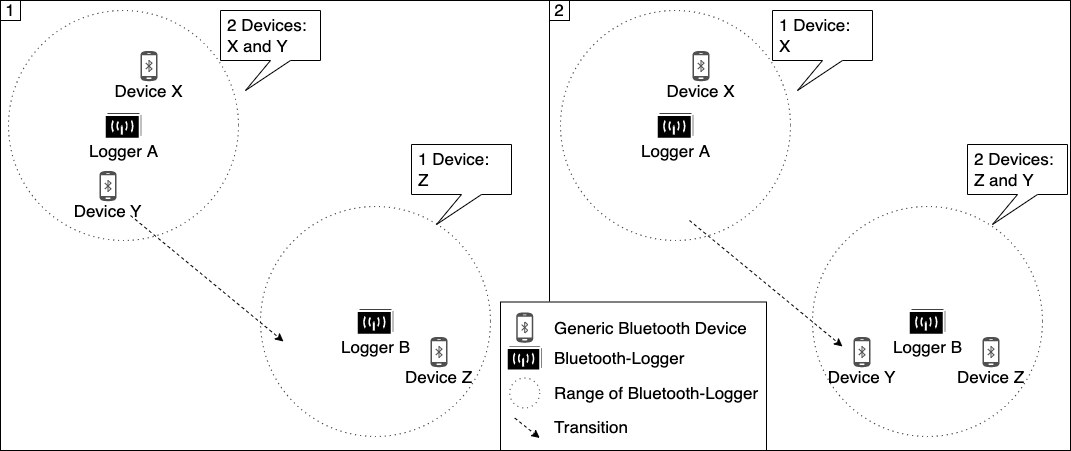

The diagram above was exported from draw.io. Its source (the exported page's mxGraphModel, read from the mxfile embedded in the PNG):
<mxGraphModel dx="2570" dy="1259" grid="0" gridSize="10" guides="1" tooltips="1" connect="1" arrows="1" fold="1" page="1" pageScale="1" pageWidth="827" pageHeight="1169" math="0" shadow="0">
  <root>
    <mxCell id="0" />
    <mxCell id="1" parent="0" />
    <mxCell id="QvZ9wRkfVHZBZ_zGLxql-68" value="" style="rounded=0;whiteSpace=wrap;html=1;labelBackgroundColor=none;fontSize=17;fillColor=none;verticalAlign=middle;" parent="1" vertex="1">
      <mxGeometry x="-1630" y="10" width="1070" height="450" as="geometry" />
    </mxCell>
    <mxCell id="t64n_j3ax5HFGtnaRs9u-7" value="" style="ellipse;whiteSpace=wrap;html=1;aspect=fixed;fillColor=none;strokeColor=#000000;dashed=1;fontSize=17;verticalAlign=middle;dashPattern=1 4;" parent="1" vertex="1">
      <mxGeometry x="-1622" y="20" width="230" height="230" as="geometry" />
    </mxCell>
    <mxCell id="QvZ9wRkfVHZBZ_zGLxql-67" value="" style="group;fontSize=17;verticalAlign=middle;" parent="1" vertex="1" connectable="0">
      <mxGeometry x="-1130" y="311.5" width="381.72" height="148.5" as="geometry" />
    </mxCell>
    <mxCell id="QvZ9wRkfVHZBZ_zGLxql-53" value="" style="rounded=0;whiteSpace=wrap;html=1;fontSize=17;labelBackgroundColor=none;fillColor=none;verticalAlign=middle;" parent="QvZ9wRkfVHZBZ_zGLxql-67" vertex="1">
      <mxGeometry width="266" height="148.5" as="geometry" />
    </mxCell>
    <mxCell id="QvZ9wRkfVHZBZ_zGLxql-66" value="" style="group;fontSize=17;verticalAlign=middle;" parent="QvZ9wRkfVHZBZ_zGLxql-67" vertex="1" connectable="0">
      <mxGeometry x="6.220000000000027" y="10" width="375.5" height="130" as="geometry" />
    </mxCell>
    <mxCell id="QvZ9wRkfVHZBZ_zGLxql-45" value="" style="group;fontSize=17;verticalAlign=middle;" parent="QvZ9wRkfVHZBZ_zGLxql-66" vertex="1" connectable="0">
      <mxGeometry x="9.5" width="17" height="31" as="geometry" />
    </mxCell>
    <mxCell id="QvZ9wRkfVHZBZ_zGLxql-46" value="" style="pointerEvents=1;shadow=0;dashed=0;html=1;strokeColor=none;fillColor=#505050;labelPosition=center;verticalLabelPosition=bottom;verticalAlign=middle;outlineConnect=0;align=center;shape=mxgraph.office.devices.cell_phone_android_proportional;flipH=0;fontSize=17;" parent="QvZ9wRkfVHZBZ_zGLxql-45" vertex="1">
      <mxGeometry width="17" height="31" as="geometry" />
    </mxCell>
    <mxCell id="QvZ9wRkfVHZBZ_zGLxql-47" value="" style="html=1;verticalLabelPosition=bottom;align=center;labelBackgroundColor=#ffffff;verticalAlign=middle;strokeWidth=1;strokeColor=#505050;shadow=0;dashed=0;shape=mxgraph.ios7.icons.bluetooth;pointerEvents=1;fillColor=none;flipH=0;fontSize=17;" parent="QvZ9wRkfVHZBZ_zGLxql-45" vertex="1">
      <mxGeometry x="5.5" y="10" width="6" height="11" as="geometry" />
    </mxCell>
    <mxCell id="QvZ9wRkfVHZBZ_zGLxql-48" value="" style="shape=mxgraph.cisco.wireless.wireless_transport;html=1;dashed=0;fillColor=#000000;strokeColor=#ffffff;strokeWidth=2;verticalLabelPosition=bottom;verticalAlign=middle;fontSize=17;" parent="QvZ9wRkfVHZBZ_zGLxql-66" vertex="1">
      <mxGeometry y="33.5" width="36" height="25" as="geometry" />
    </mxCell>
    <mxCell id="QvZ9wRkfVHZBZ_zGLxql-49" value="" style="ellipse;whiteSpace=wrap;html=1;aspect=fixed;fillColor=none;strokeColor=#000000;dashed=1;fontSize=17;verticalAlign=middle;dashPattern=1 4;" parent="QvZ9wRkfVHZBZ_zGLxql-66" vertex="1">
      <mxGeometry x="3" y="66" width="30" height="30" as="geometry" />
    </mxCell>
    <mxCell id="QvZ9wRkfVHZBZ_zGLxql-50" value="&lt;span style=&quot;color: rgb(0, 0, 0); font-family: Helvetica; font-style: normal; font-variant-ligatures: normal; font-variant-caps: normal; font-weight: 400; letter-spacing: normal; orphans: 2; text-indent: 0px; text-transform: none; widows: 2; word-spacing: 0px; -webkit-text-stroke-width: 0px; text-decoration-thickness: initial; text-decoration-style: initial; text-decoration-color: initial; float: none; font-size: 17px; display: inline !important;&quot;&gt;&lt;font style=&quot;font-size: 17px;&quot;&gt;Generic Bluetooth Device&lt;/font&gt;&lt;/span&gt;" style="text;html=1;strokeColor=none;fillColor=none;align=left;verticalAlign=middle;whiteSpace=wrap;rounded=0;fontSize=17;" parent="QvZ9wRkfVHZBZ_zGLxql-66" vertex="1">
      <mxGeometry x="45.5" y="1" width="330" height="30" as="geometry" />
    </mxCell>
    <mxCell id="QvZ9wRkfVHZBZ_zGLxql-51" value="&lt;span style=&quot;color: rgb(0, 0, 0); font-family: Helvetica; font-style: normal; font-variant-ligatures: normal; font-variant-caps: normal; font-weight: 400; letter-spacing: normal; orphans: 2; text-indent: 0px; text-transform: none; widows: 2; word-spacing: 0px; -webkit-text-stroke-width: 0px; text-decoration-thickness: initial; text-decoration-style: initial; text-decoration-color: initial; float: none; font-size: 17px; display: inline !important;&quot;&gt;&lt;font style=&quot;font-size: 17px;&quot;&gt;Bluetooth-Logger&lt;/font&gt;&lt;/span&gt;" style="text;html=1;strokeColor=none;fillColor=none;align=left;verticalAlign=middle;whiteSpace=wrap;rounded=0;fontSize=17;" parent="QvZ9wRkfVHZBZ_zGLxql-66" vertex="1">
      <mxGeometry x="45.5" y="31" width="330" height="30" as="geometry" />
    </mxCell>
    <mxCell id="QvZ9wRkfVHZBZ_zGLxql-52" value="&lt;font style=&quot;font-size: 17px;&quot;&gt;Range of Bluetooth-Logger&lt;/font&gt;" style="text;html=1;strokeColor=none;fillColor=none;align=left;verticalAlign=middle;whiteSpace=wrap;rounded=0;fontSize=17;" parent="QvZ9wRkfVHZBZ_zGLxql-66" vertex="1">
      <mxGeometry x="45.5" y="66" width="330" height="30" as="geometry" />
    </mxCell>
    <mxCell id="QvZ9wRkfVHZBZ_zGLxql-63" value="&lt;font style=&quot;font-size: 17px;&quot;&gt;Transition&lt;/font&gt;" style="text;html=1;strokeColor=none;fillColor=none;align=left;verticalAlign=middle;whiteSpace=wrap;rounded=0;fontSize=17;" parent="QvZ9wRkfVHZBZ_zGLxql-66" vertex="1">
      <mxGeometry x="45.5" y="100" width="330" height="30" as="geometry" />
    </mxCell>
    <mxCell id="QvZ9wRkfVHZBZ_zGLxql-64" value="" style="endArrow=classic;html=1;rounded=0;dashed=1;sketch=0;strokeColor=default;fontSize=17;jumpStyle=none;verticalAlign=middle;" parent="QvZ9wRkfVHZBZ_zGLxql-66" edge="1">
      <mxGeometry width="50" height="50" relative="1" as="geometry">
        <mxPoint x="8" y="106" as="sourcePoint" />
        <mxPoint x="33" y="126" as="targetPoint" />
      </mxGeometry>
    </mxCell>
    <mxCell id="QvZ9wRkfVHZBZ_zGLxql-16" value="&#10;&#10;Device X" style="group;fontSize=17;verticalAlign=middle;spacingTop=8;" parent="1" vertex="1" connectable="0">
      <mxGeometry x="-1490" y="60" width="17" height="31" as="geometry" />
    </mxCell>
    <mxCell id="QvZ9wRkfVHZBZ_zGLxql-17" value="" style="pointerEvents=1;shadow=0;dashed=0;html=1;strokeColor=none;fillColor=#505050;labelPosition=center;verticalLabelPosition=bottom;verticalAlign=middle;outlineConnect=0;align=center;shape=mxgraph.office.devices.cell_phone_android_proportional;flipH=0;fontSize=17;" parent="QvZ9wRkfVHZBZ_zGLxql-16" vertex="1">
      <mxGeometry width="17" height="31" as="geometry" />
    </mxCell>
    <mxCell id="QvZ9wRkfVHZBZ_zGLxql-18" value="" style="html=1;verticalLabelPosition=bottom;align=center;labelBackgroundColor=#ffffff;verticalAlign=middle;strokeWidth=1;strokeColor=#505050;shadow=0;dashed=0;shape=mxgraph.ios7.icons.bluetooth;pointerEvents=1;fillColor=none;flipH=0;fontSize=17;" parent="QvZ9wRkfVHZBZ_zGLxql-16" vertex="1">
      <mxGeometry x="5.5" y="10" width="6" height="11" as="geometry" />
    </mxCell>
    <mxCell id="QvZ9wRkfVHZBZ_zGLxql-29" value="&lt;span style=&quot;font-size: 17px;&quot;&gt;2 Devices:&lt;/span&gt;&lt;br style=&quot;font-size: 17px;&quot;&gt;&lt;span style=&quot;font-size: 17px;&quot;&gt;X and Y&lt;/span&gt;" style="shape=callout;whiteSpace=wrap;html=1;perimeter=calloutPerimeter;labelBackgroundColor=none;fontSize=17;fillColor=none;position2=0.25;align=left;verticalAlign=middle;spacingLeft=5;" parent="1" vertex="1">
      <mxGeometry x="-1410" y="20" width="100" height="80" as="geometry" />
    </mxCell>
    <mxCell id="QvZ9wRkfVHZBZ_zGLxql-30" value="&lt;span style=&quot;font-size: 17px;&quot;&gt;1 Device:&lt;/span&gt;&lt;br style=&quot;font-size: 17px;&quot;&gt;&lt;span style=&quot;font-size: 17px;&quot;&gt;Z&lt;/span&gt;" style="shape=callout;whiteSpace=wrap;html=1;perimeter=calloutPerimeter;labelBackgroundColor=none;fontSize=17;fillColor=none;position2=0.25;align=left;verticalAlign=middle;spacingLeft=5;" parent="1" vertex="1">
      <mxGeometry x="-1219" y="154" width="100" height="80" as="geometry" />
    </mxCell>
    <mxCell id="QvZ9wRkfVHZBZ_zGLxql-54" value="&#10;&#10;Device X" style="group;fontSize=17;verticalAlign=middle;spacingTop=8;" parent="1" vertex="1" connectable="0">
      <mxGeometry x="-938" y="60" width="17" height="31" as="geometry" />
    </mxCell>
    <mxCell id="QvZ9wRkfVHZBZ_zGLxql-55" value="" style="pointerEvents=1;shadow=0;dashed=0;html=1;strokeColor=none;fillColor=#505050;labelPosition=center;verticalLabelPosition=bottom;verticalAlign=middle;outlineConnect=0;align=center;shape=mxgraph.office.devices.cell_phone_android_proportional;flipH=0;fontSize=17;" parent="QvZ9wRkfVHZBZ_zGLxql-54" vertex="1">
      <mxGeometry width="17" height="31" as="geometry" />
    </mxCell>
    <mxCell id="QvZ9wRkfVHZBZ_zGLxql-56" value="" style="html=1;verticalLabelPosition=bottom;align=center;labelBackgroundColor=#ffffff;verticalAlign=middle;strokeWidth=1;strokeColor=#505050;shadow=0;dashed=0;shape=mxgraph.ios7.icons.bluetooth;pointerEvents=1;fillColor=none;flipH=0;fontSize=17;" parent="QvZ9wRkfVHZBZ_zGLxql-54" vertex="1">
      <mxGeometry x="5.5" y="10" width="6" height="11" as="geometry" />
    </mxCell>
    <mxCell id="QvZ9wRkfVHZBZ_zGLxql-57" value="&lt;span style=&quot;font-size: 17px;&quot;&gt;1 Device:&lt;/span&gt;&lt;br style=&quot;font-size: 17px;&quot;&gt;&lt;span style=&quot;font-size: 17px;&quot;&gt;X&amp;nbsp;&lt;/span&gt;" style="shape=callout;whiteSpace=wrap;html=1;perimeter=calloutPerimeter;labelBackgroundColor=none;fontSize=17;fillColor=none;position2=0.25;align=left;verticalAlign=middle;spacingLeft=5;" parent="1" vertex="1">
      <mxGeometry x="-858" y="20" width="100" height="80" as="geometry" />
    </mxCell>
    <mxCell id="QvZ9wRkfVHZBZ_zGLxql-58" value="&lt;span style=&quot;font-size: 17px;&quot;&gt;2 Devices:&lt;/span&gt;&lt;br style=&quot;font-size: 17px;&quot;&gt;&lt;span style=&quot;font-size: 17px;&quot;&gt;Z and Y&lt;/span&gt;" style="shape=callout;whiteSpace=wrap;html=1;perimeter=calloutPerimeter;labelBackgroundColor=none;fontSize=17;fillColor=none;position2=0.25;align=left;verticalAlign=middle;spacingLeft=5;" parent="1" vertex="1">
      <mxGeometry x="-663" y="154" width="100" height="80" as="geometry" />
    </mxCell>
    <mxCell id="QvZ9wRkfVHZBZ_zGLxql-60" value="" style="endArrow=classic;html=1;rounded=0;dashed=1;sketch=0;strokeColor=default;fontSize=17;jumpStyle=none;entryX=0.75;entryY=0;entryDx=0;entryDy=0;verticalAlign=middle;" parent="1" edge="1">
      <mxGeometry width="50" height="50" relative="1" as="geometry">
        <mxPoint x="-1500" y="225" as="sourcePoint" />
        <mxPoint x="-1347" y="351" as="targetPoint" />
      </mxGeometry>
    </mxCell>
    <mxCell id="QvZ9wRkfVHZBZ_zGLxql-61" value="" style="endArrow=classic;html=1;rounded=0;dashed=1;sketch=0;strokeColor=default;fontSize=17;jumpStyle=none;entryX=0.75;entryY=0;entryDx=0;entryDy=0;verticalAlign=middle;" parent="1" edge="1">
      <mxGeometry width="50" height="50" relative="1" as="geometry">
        <mxPoint x="-941" y="230" as="sourcePoint" />
        <mxPoint x="-788" y="356" as="targetPoint" />
      </mxGeometry>
    </mxCell>
    <mxCell id="QvZ9wRkfVHZBZ_zGLxql-69" value="1" style="whiteSpace=wrap;html=1;aspect=fixed;labelBackgroundColor=none;fontSize=17;fillColor=none;verticalAlign=middle;" parent="1" vertex="1">
      <mxGeometry x="-1630" y="10" width="20" height="20" as="geometry" />
    </mxCell>
    <mxCell id="QvZ9wRkfVHZBZ_zGLxql-70" value="2" style="whiteSpace=wrap;html=1;aspect=fixed;labelBackgroundColor=none;fontSize=17;fillColor=none;verticalAlign=middle;" parent="1" vertex="1">
      <mxGeometry x="-1081" y="10" width="20" height="20" as="geometry" />
    </mxCell>
    <mxCell id="QvZ9wRkfVHZBZ_zGLxql-71" value="" style="endArrow=none;html=1;rounded=0;sketch=0;strokeColor=default;fontSize=17;jumpStyle=none;entryX=0.461;entryY=-0.001;entryDx=0;entryDy=0;entryPerimeter=0;exitX=0.198;exitY=0.001;exitDx=0;exitDy=0;exitPerimeter=0;verticalAlign=middle;" parent="1" edge="1">
      <mxGeometry width="50" height="50" relative="1" as="geometry">
        <mxPoint x="-1081" y="311" as="sourcePoint" />
        <mxPoint x="-1081" y="10" as="targetPoint" />
      </mxGeometry>
    </mxCell>
    <mxCell id="QvZ9wRkfVHZBZ_zGLxql-4" value="" style="ellipse;whiteSpace=wrap;html=1;aspect=fixed;fillColor=none;strokeColor=#000000;dashed=1;fontSize=17;verticalAlign=middle;dashPattern=1 4;" parent="1" vertex="1">
      <mxGeometry x="-1370" y="216" width="230" height="230" as="geometry" />
    </mxCell>
    <mxCell id="QvZ9wRkfVHZBZ_zGLxql-5" value="Logger B" style="shape=mxgraph.cisco.wireless.wireless_transport;html=1;dashed=0;fillColor=#000000;strokeColor=#ffffff;strokeWidth=2;verticalLabelPosition=bottom;verticalAlign=middle;fontSize=17;" parent="1" vertex="1">
      <mxGeometry x="-1273.7209302325582" y="317.8710359408034" width="37.44186046511628" height="26.257928118393234" as="geometry" />
    </mxCell>
    <mxCell id="QvZ9wRkfVHZBZ_zGLxql-19" value="&#10;&#10;Device Z" style="group;fontSize=17;verticalAlign=middle;spacingTop=8;" parent="1" vertex="1" connectable="0">
      <mxGeometry x="-1200" y="346" width="17" height="31" as="geometry" />
    </mxCell>
    <mxCell id="QvZ9wRkfVHZBZ_zGLxql-20" value="" style="pointerEvents=1;shadow=0;dashed=0;html=1;strokeColor=none;fillColor=#505050;labelPosition=center;verticalLabelPosition=bottom;verticalAlign=middle;outlineConnect=0;align=center;shape=mxgraph.office.devices.cell_phone_android_proportional;flipH=0;fontSize=17;" parent="QvZ9wRkfVHZBZ_zGLxql-19" vertex="1">
      <mxGeometry width="17" height="31" as="geometry" />
    </mxCell>
    <mxCell id="QvZ9wRkfVHZBZ_zGLxql-21" value="" style="html=1;verticalLabelPosition=bottom;align=center;labelBackgroundColor=#ffffff;verticalAlign=middle;strokeWidth=1;strokeColor=#505050;shadow=0;dashed=0;shape=mxgraph.ios7.icons.bluetooth;pointerEvents=1;fillColor=none;flipH=0;fontSize=17;" parent="QvZ9wRkfVHZBZ_zGLxql-19" vertex="1">
      <mxGeometry x="5.5" y="10" width="6" height="11" as="geometry" />
    </mxCell>
    <mxCell id="QvZ9wRkfVHZBZ_zGLxql-39" value="" style="ellipse;whiteSpace=wrap;html=1;aspect=fixed;fillColor=none;strokeColor=#000000;dashed=1;fontSize=17;verticalAlign=middle;dashPattern=1 4;" parent="1" vertex="1">
      <mxGeometry x="-818" y="216" width="230" height="230" as="geometry" />
    </mxCell>
    <mxCell id="QvZ9wRkfVHZBZ_zGLxql-40" value="Logger B" style="shape=mxgraph.cisco.wireless.wireless_transport;html=1;dashed=0;fillColor=#000000;strokeColor=#ffffff;strokeWidth=2;verticalLabelPosition=bottom;verticalAlign=middle;fontSize=17;" parent="1" vertex="1">
      <mxGeometry x="-721.7209302325581" y="317.8710359408034" width="37.44186046511628" height="26.257928118393234" as="geometry" />
    </mxCell>
    <mxCell id="QvZ9wRkfVHZBZ_zGLxql-41" value="&#10;&#10;Device Z" style="group;fontSize=17;verticalAlign=middle;spacingTop=8;" parent="1" vertex="1" connectable="0">
      <mxGeometry x="-648" y="346" width="17" height="31" as="geometry" />
    </mxCell>
    <mxCell id="QvZ9wRkfVHZBZ_zGLxql-42" value="" style="pointerEvents=1;shadow=0;dashed=0;html=1;strokeColor=none;fillColor=#505050;labelPosition=center;verticalLabelPosition=bottom;verticalAlign=middle;outlineConnect=0;align=center;shape=mxgraph.office.devices.cell_phone_android_proportional;flipH=0;fontSize=17;" parent="QvZ9wRkfVHZBZ_zGLxql-41" vertex="1">
      <mxGeometry width="17" height="31" as="geometry" />
    </mxCell>
    <mxCell id="QvZ9wRkfVHZBZ_zGLxql-43" value="" style="html=1;verticalLabelPosition=bottom;align=center;labelBackgroundColor=#ffffff;verticalAlign=middle;strokeWidth=1;strokeColor=#505050;shadow=0;dashed=0;shape=mxgraph.ios7.icons.bluetooth;pointerEvents=1;fillColor=none;flipH=0;fontSize=17;" parent="QvZ9wRkfVHZBZ_zGLxql-41" vertex="1">
      <mxGeometry x="5.5" y="10" width="6" height="11" as="geometry" />
    </mxCell>
    <mxCell id="QvZ9wRkfVHZBZ_zGLxql-35" value="&#10;&#10;Device Y" style="group;fontSize=17;verticalAlign=middle;spacingTop=8;" parent="1" vertex="1" connectable="0">
      <mxGeometry x="-777" y="346" width="17" height="31" as="geometry" />
    </mxCell>
    <mxCell id="QvZ9wRkfVHZBZ_zGLxql-36" value="" style="pointerEvents=1;shadow=0;dashed=0;html=1;strokeColor=none;fillColor=#505050;labelPosition=center;verticalLabelPosition=bottom;verticalAlign=middle;outlineConnect=0;align=center;shape=mxgraph.office.devices.cell_phone_android_proportional;flipH=0;fontSize=17;" parent="QvZ9wRkfVHZBZ_zGLxql-35" vertex="1">
      <mxGeometry width="17" height="31" as="geometry" />
    </mxCell>
    <mxCell id="QvZ9wRkfVHZBZ_zGLxql-37" value="" style="html=1;verticalLabelPosition=bottom;align=center;labelBackgroundColor=#ffffff;verticalAlign=middle;strokeWidth=1;strokeColor=#505050;shadow=0;dashed=0;shape=mxgraph.ios7.icons.bluetooth;pointerEvents=1;fillColor=none;flipH=0;fontSize=17;" parent="QvZ9wRkfVHZBZ_zGLxql-35" vertex="1">
      <mxGeometry x="5.5" y="10" width="6" height="11" as="geometry" />
    </mxCell>
    <mxCell id="t64n_j3ax5HFGtnaRs9u-6" value="&lt;font style=&quot;font-size: 17px;&quot;&gt;Logger A&lt;/font&gt;" style="shape=mxgraph.cisco.wireless.wireless_transport;html=1;dashed=0;fillColor=#000000;strokeColor=#ffffff;strokeWidth=2;verticalLabelPosition=bottom;verticalAlign=middle;fontSize=17;" parent="1" vertex="1">
      <mxGeometry x="-1525.7209302325582" y="121.87103594080338" width="37.44186046511628" height="26.257928118393234" as="geometry" />
    </mxCell>
    <mxCell id="QvZ9wRkfVHZBZ_zGLxql-13" value="&#10;&#10;Device Y" style="group;fontSize=17;verticalAlign=middle;spacingTop=8;" parent="1" vertex="1" connectable="0">
      <mxGeometry x="-1531" y="180" width="17" height="31" as="geometry" />
    </mxCell>
    <mxCell id="QvZ9wRkfVHZBZ_zGLxql-14" value="" style="pointerEvents=1;shadow=0;dashed=0;html=1;strokeColor=none;fillColor=#505050;labelPosition=center;verticalLabelPosition=bottom;verticalAlign=middle;outlineConnect=0;align=center;shape=mxgraph.office.devices.cell_phone_android_proportional;flipH=0;fontSize=17;" parent="QvZ9wRkfVHZBZ_zGLxql-13" vertex="1">
      <mxGeometry width="17" height="31" as="geometry" />
    </mxCell>
    <mxCell id="QvZ9wRkfVHZBZ_zGLxql-15" value="" style="html=1;verticalLabelPosition=bottom;align=center;labelBackgroundColor=#ffffff;verticalAlign=middle;strokeWidth=1;strokeColor=#505050;shadow=0;dashed=0;shape=mxgraph.ios7.icons.bluetooth;pointerEvents=1;fillColor=none;flipH=0;fontSize=17;" parent="QvZ9wRkfVHZBZ_zGLxql-13" vertex="1">
      <mxGeometry x="5.5" y="10" width="6" height="11" as="geometry" />
    </mxCell>
    <mxCell id="QvZ9wRkfVHZBZ_zGLxql-33" value="" style="ellipse;whiteSpace=wrap;html=1;aspect=fixed;fillColor=none;strokeColor=#000000;dashed=1;fontSize=17;verticalAlign=middle;dashPattern=1 4;" parent="1" vertex="1">
      <mxGeometry x="-1070" y="20" width="230" height="230" as="geometry" />
    </mxCell>
    <mxCell id="QvZ9wRkfVHZBZ_zGLxql-34" value="&lt;font style=&quot;font-size: 17px;&quot;&gt;Logger A&lt;/font&gt;" style="shape=mxgraph.cisco.wireless.wireless_transport;html=1;dashed=0;fillColor=#000000;strokeColor=#ffffff;strokeWidth=2;verticalLabelPosition=bottom;verticalAlign=middle;fontSize=17;" parent="1" vertex="1">
      <mxGeometry x="-973.7209302325581" y="121.87103594080338" width="37.44186046511628" height="26.257928118393234" as="geometry" />
    </mxCell>
  </root>
</mxGraphModel>